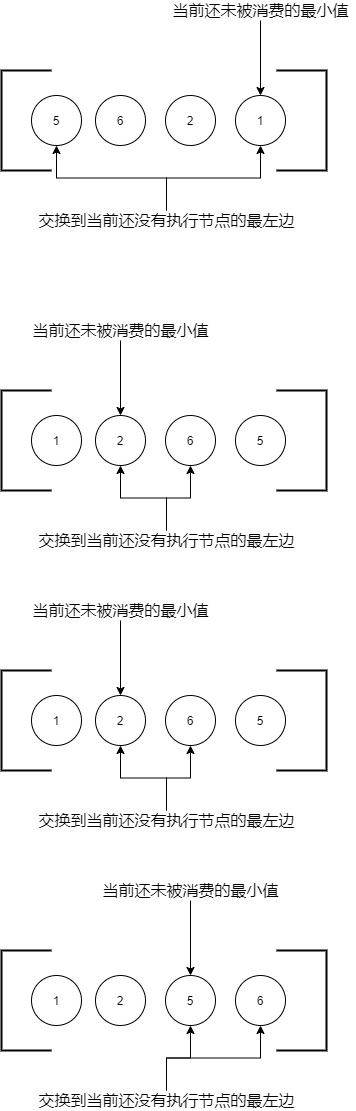

The diagram above was exported from draw.io. Its source (the exported page's mxGraphModel, read from the mxfile embedded in the PNG):
<mxGraphModel dx="1422" dy="762" grid="1" gridSize="10" guides="1" tooltips="1" connect="1" arrows="1" fold="1" page="1" pageScale="1" pageWidth="827" pageHeight="1169" math="0" shadow="0">
  <root>
    <mxCell id="0" />
    <mxCell id="1" parent="0" />
    <mxCell id="2BC3sWNpHuzNA0ztqI_Y-10" value="" style="curved=1;endArrow=classic;html=1;rounded=0;exitX=0.5;exitY=1;exitDx=0;exitDy=0;entryX=0.5;entryY=1;entryDx=0;entryDy=0;" edge="1" parent="1" source="2BC3sWNpHuzNA0ztqI_Y-4">
      <mxGeometry width="50" height="50" relative="1" as="geometry">
        <mxPoint x="390" y="320" as="sourcePoint" />
        <mxPoint x="250" y="120" as="targetPoint" />
        <Array as="points">
          <mxPoint x="420" y="130" />
          <mxPoint x="400" y="130" />
          <mxPoint x="350" y="150" />
        </Array>
      </mxGeometry>
    </mxCell>
    <mxCell id="2BC3sWNpHuzNA0ztqI_Y-12" value="" style="strokeWidth=2;html=1;shape=mxgraph.flowchart.annotation_1;align=left;pointerEvents=1;" vertex="1" parent="1">
      <mxGeometry x="275" y="140" width="50" height="100" as="geometry" />
    </mxCell>
    <mxCell id="2BC3sWNpHuzNA0ztqI_Y-13" value="" style="strokeWidth=2;html=1;shape=mxgraph.flowchart.annotation_1;align=left;pointerEvents=1;rotation=-180;" vertex="1" parent="1">
      <mxGeometry x="550" y="140" width="50" height="100" as="geometry" />
    </mxCell>
    <mxCell id="2BC3sWNpHuzNA0ztqI_Y-14" value="5" style="ellipse;whiteSpace=wrap;html=1;aspect=fixed;" vertex="1" parent="1">
      <mxGeometry x="305" y="165" width="50" height="50" as="geometry" />
    </mxCell>
    <mxCell id="2BC3sWNpHuzNA0ztqI_Y-15" value="6" style="ellipse;whiteSpace=wrap;html=1;aspect=fixed;" vertex="1" parent="1">
      <mxGeometry x="369" y="165" width="50" height="50" as="geometry" />
    </mxCell>
    <mxCell id="2BC3sWNpHuzNA0ztqI_Y-16" value="2" style="ellipse;whiteSpace=wrap;html=1;aspect=fixed;" vertex="1" parent="1">
      <mxGeometry x="439" y="165" width="50" height="50" as="geometry" />
    </mxCell>
    <mxCell id="2BC3sWNpHuzNA0ztqI_Y-17" value="1" style="ellipse;whiteSpace=wrap;html=1;aspect=fixed;" vertex="1" parent="1">
      <mxGeometry x="509" y="165" width="50" height="50" as="geometry" />
    </mxCell>
    <mxCell id="2BC3sWNpHuzNA0ztqI_Y-62" style="edgeStyle=orthogonalEdgeStyle;rounded=0;orthogonalLoop=1;jettySize=auto;html=1;entryX=0.5;entryY=1;entryDx=0;entryDy=0;" edge="1" parent="1" source="2BC3sWNpHuzNA0ztqI_Y-30" target="2BC3sWNpHuzNA0ztqI_Y-17">
      <mxGeometry relative="1" as="geometry" />
    </mxCell>
    <mxCell id="2BC3sWNpHuzNA0ztqI_Y-63" style="edgeStyle=orthogonalEdgeStyle;rounded=0;orthogonalLoop=1;jettySize=auto;html=1;entryX=0.5;entryY=1;entryDx=0;entryDy=0;" edge="1" parent="1" source="2BC3sWNpHuzNA0ztqI_Y-30" target="2BC3sWNpHuzNA0ztqI_Y-14">
      <mxGeometry relative="1" as="geometry" />
    </mxCell>
    <mxCell id="2BC3sWNpHuzNA0ztqI_Y-30" value="交换到当前还没有执行节点的最左边" style="text;html=1;align=center;verticalAlign=middle;resizable=0;points=[];autosize=1;strokeColor=none;fillColor=none;fontSize=16;" vertex="1" parent="1">
      <mxGeometry x="305" y="280" width="270" height="20" as="geometry" />
    </mxCell>
    <mxCell id="2BC3sWNpHuzNA0ztqI_Y-58" style="edgeStyle=orthogonalEdgeStyle;rounded=0;orthogonalLoop=1;jettySize=auto;html=1;entryX=0.5;entryY=0;entryDx=0;entryDy=0;" edge="1" parent="1" source="2BC3sWNpHuzNA0ztqI_Y-57" target="2BC3sWNpHuzNA0ztqI_Y-17">
      <mxGeometry relative="1" as="geometry" />
    </mxCell>
    <mxCell id="2BC3sWNpHuzNA0ztqI_Y-57" value="当前还未被消费的最小值" style="text;html=1;align=center;verticalAlign=middle;resizable=0;points=[];autosize=1;strokeColor=none;fillColor=none;fontSize=16;" vertex="1" parent="1">
      <mxGeometry x="439" y="70" width="190" height="20" as="geometry" />
    </mxCell>
    <mxCell id="2BC3sWNpHuzNA0ztqI_Y-64" value="" style="strokeWidth=2;html=1;shape=mxgraph.flowchart.annotation_1;align=left;pointerEvents=1;" vertex="1" parent="1">
      <mxGeometry x="275" y="460" width="50" height="100" as="geometry" />
    </mxCell>
    <mxCell id="2BC3sWNpHuzNA0ztqI_Y-65" value="" style="strokeWidth=2;html=1;shape=mxgraph.flowchart.annotation_1;align=left;pointerEvents=1;rotation=-180;" vertex="1" parent="1">
      <mxGeometry x="550" y="460" width="50" height="100" as="geometry" />
    </mxCell>
    <mxCell id="2BC3sWNpHuzNA0ztqI_Y-66" value="1" style="ellipse;whiteSpace=wrap;html=1;aspect=fixed;" vertex="1" parent="1">
      <mxGeometry x="305" y="485" width="50" height="50" as="geometry" />
    </mxCell>
    <mxCell id="2BC3sWNpHuzNA0ztqI_Y-67" value="2" style="ellipse;whiteSpace=wrap;html=1;aspect=fixed;" vertex="1" parent="1">
      <mxGeometry x="369" y="485" width="50" height="50" as="geometry" />
    </mxCell>
    <mxCell id="2BC3sWNpHuzNA0ztqI_Y-68" value="6" style="ellipse;whiteSpace=wrap;html=1;aspect=fixed;" vertex="1" parent="1">
      <mxGeometry x="439" y="485" width="50" height="50" as="geometry" />
    </mxCell>
    <mxCell id="2BC3sWNpHuzNA0ztqI_Y-69" value="5" style="ellipse;whiteSpace=wrap;html=1;aspect=fixed;" vertex="1" parent="1">
      <mxGeometry x="509" y="485" width="50" height="50" as="geometry" />
    </mxCell>
    <mxCell id="2BC3sWNpHuzNA0ztqI_Y-78" style="edgeStyle=orthogonalEdgeStyle;rounded=0;orthogonalLoop=1;jettySize=auto;html=1;entryX=0.5;entryY=1;entryDx=0;entryDy=0;" edge="1" parent="1" source="2BC3sWNpHuzNA0ztqI_Y-72" target="2BC3sWNpHuzNA0ztqI_Y-67">
      <mxGeometry relative="1" as="geometry" />
    </mxCell>
    <mxCell id="2BC3sWNpHuzNA0ztqI_Y-79" style="edgeStyle=orthogonalEdgeStyle;rounded=0;orthogonalLoop=1;jettySize=auto;html=1;entryX=0.5;entryY=1;entryDx=0;entryDy=0;" edge="1" parent="1" source="2BC3sWNpHuzNA0ztqI_Y-72" target="2BC3sWNpHuzNA0ztqI_Y-68">
      <mxGeometry relative="1" as="geometry" />
    </mxCell>
    <mxCell id="2BC3sWNpHuzNA0ztqI_Y-72" value="交换到当前还没有执行节点的最左边" style="text;html=1;align=center;verticalAlign=middle;resizable=0;points=[];autosize=1;strokeColor=none;fillColor=none;fontSize=16;" vertex="1" parent="1">
      <mxGeometry x="305" y="600" width="270" height="20" as="geometry" />
    </mxCell>
    <mxCell id="2BC3sWNpHuzNA0ztqI_Y-76" style="edgeStyle=orthogonalEdgeStyle;rounded=0;orthogonalLoop=1;jettySize=auto;html=1;entryX=0.5;entryY=0;entryDx=0;entryDy=0;" edge="1" parent="1" target="2BC3sWNpHuzNA0ztqI_Y-67">
      <mxGeometry relative="1" as="geometry">
        <mxPoint x="394" y="410" as="sourcePoint" />
      </mxGeometry>
    </mxCell>
    <mxCell id="2BC3sWNpHuzNA0ztqI_Y-77" value="当前还未被消费的最小值" style="text;html=1;align=center;verticalAlign=middle;resizable=0;points=[];autosize=1;strokeColor=none;fillColor=none;fontSize=16;" vertex="1" parent="1">
      <mxGeometry x="299" y="390" width="190" height="20" as="geometry" />
    </mxCell>
    <mxCell id="2BC3sWNpHuzNA0ztqI_Y-80" value="" style="strokeWidth=2;html=1;shape=mxgraph.flowchart.annotation_1;align=left;pointerEvents=1;" vertex="1" parent="1">
      <mxGeometry x="275" y="740" width="50" height="100" as="geometry" />
    </mxCell>
    <mxCell id="2BC3sWNpHuzNA0ztqI_Y-81" value="" style="strokeWidth=2;html=1;shape=mxgraph.flowchart.annotation_1;align=left;pointerEvents=1;rotation=-180;" vertex="1" parent="1">
      <mxGeometry x="550" y="740" width="50" height="100" as="geometry" />
    </mxCell>
    <mxCell id="2BC3sWNpHuzNA0ztqI_Y-82" value="1" style="ellipse;whiteSpace=wrap;html=1;aspect=fixed;" vertex="1" parent="1">
      <mxGeometry x="305" y="765" width="50" height="50" as="geometry" />
    </mxCell>
    <mxCell id="2BC3sWNpHuzNA0ztqI_Y-83" value="2" style="ellipse;whiteSpace=wrap;html=1;aspect=fixed;" vertex="1" parent="1">
      <mxGeometry x="369" y="765" width="50" height="50" as="geometry" />
    </mxCell>
    <mxCell id="2BC3sWNpHuzNA0ztqI_Y-84" value="6" style="ellipse;whiteSpace=wrap;html=1;aspect=fixed;" vertex="1" parent="1">
      <mxGeometry x="439" y="765" width="50" height="50" as="geometry" />
    </mxCell>
    <mxCell id="2BC3sWNpHuzNA0ztqI_Y-85" value="5" style="ellipse;whiteSpace=wrap;html=1;aspect=fixed;" vertex="1" parent="1">
      <mxGeometry x="509" y="765" width="50" height="50" as="geometry" />
    </mxCell>
    <mxCell id="2BC3sWNpHuzNA0ztqI_Y-86" style="edgeStyle=orthogonalEdgeStyle;rounded=0;orthogonalLoop=1;jettySize=auto;html=1;entryX=0.5;entryY=1;entryDx=0;entryDy=0;" edge="1" parent="1" source="2BC3sWNpHuzNA0ztqI_Y-88" target="2BC3sWNpHuzNA0ztqI_Y-83">
      <mxGeometry relative="1" as="geometry" />
    </mxCell>
    <mxCell id="2BC3sWNpHuzNA0ztqI_Y-87" style="edgeStyle=orthogonalEdgeStyle;rounded=0;orthogonalLoop=1;jettySize=auto;html=1;entryX=0.5;entryY=1;entryDx=0;entryDy=0;" edge="1" parent="1" source="2BC3sWNpHuzNA0ztqI_Y-88" target="2BC3sWNpHuzNA0ztqI_Y-84">
      <mxGeometry relative="1" as="geometry" />
    </mxCell>
    <mxCell id="2BC3sWNpHuzNA0ztqI_Y-88" value="交换到当前还没有执行节点的最左边" style="text;html=1;align=center;verticalAlign=middle;resizable=0;points=[];autosize=1;strokeColor=none;fillColor=none;fontSize=16;" vertex="1" parent="1">
      <mxGeometry x="305" y="880" width="270" height="20" as="geometry" />
    </mxCell>
    <mxCell id="2BC3sWNpHuzNA0ztqI_Y-89" style="edgeStyle=orthogonalEdgeStyle;rounded=0;orthogonalLoop=1;jettySize=auto;html=1;entryX=0.5;entryY=0;entryDx=0;entryDy=0;" edge="1" parent="1" target="2BC3sWNpHuzNA0ztqI_Y-83">
      <mxGeometry relative="1" as="geometry">
        <mxPoint x="394" y="690" as="sourcePoint" />
      </mxGeometry>
    </mxCell>
    <mxCell id="2BC3sWNpHuzNA0ztqI_Y-90" value="当前还未被消费的最小值" style="text;html=1;align=center;verticalAlign=middle;resizable=0;points=[];autosize=1;strokeColor=none;fillColor=none;fontSize=16;" vertex="1" parent="1">
      <mxGeometry x="299" y="670" width="190" height="20" as="geometry" />
    </mxCell>
    <mxCell id="2BC3sWNpHuzNA0ztqI_Y-91" value="" style="strokeWidth=2;html=1;shape=mxgraph.flowchart.annotation_1;align=left;pointerEvents=1;" vertex="1" parent="1">
      <mxGeometry x="275" y="1020" width="50" height="100" as="geometry" />
    </mxCell>
    <mxCell id="2BC3sWNpHuzNA0ztqI_Y-92" value="" style="strokeWidth=2;html=1;shape=mxgraph.flowchart.annotation_1;align=left;pointerEvents=1;rotation=-180;" vertex="1" parent="1">
      <mxGeometry x="550" y="1020" width="50" height="100" as="geometry" />
    </mxCell>
    <mxCell id="2BC3sWNpHuzNA0ztqI_Y-93" value="1" style="ellipse;whiteSpace=wrap;html=1;aspect=fixed;" vertex="1" parent="1">
      <mxGeometry x="305" y="1045" width="50" height="50" as="geometry" />
    </mxCell>
    <mxCell id="2BC3sWNpHuzNA0ztqI_Y-94" value="2" style="ellipse;whiteSpace=wrap;html=1;aspect=fixed;" vertex="1" parent="1">
      <mxGeometry x="369" y="1045" width="50" height="50" as="geometry" />
    </mxCell>
    <mxCell id="2BC3sWNpHuzNA0ztqI_Y-95" value="5" style="ellipse;whiteSpace=wrap;html=1;aspect=fixed;" vertex="1" parent="1">
      <mxGeometry x="439" y="1045" width="50" height="50" as="geometry" />
    </mxCell>
    <mxCell id="2BC3sWNpHuzNA0ztqI_Y-96" value="6" style="ellipse;whiteSpace=wrap;html=1;aspect=fixed;" vertex="1" parent="1">
      <mxGeometry x="509" y="1045" width="50" height="50" as="geometry" />
    </mxCell>
    <mxCell id="2BC3sWNpHuzNA0ztqI_Y-103" style="edgeStyle=orthogonalEdgeStyle;rounded=0;orthogonalLoop=1;jettySize=auto;html=1;entryX=0.5;entryY=1;entryDx=0;entryDy=0;" edge="1" parent="1" source="2BC3sWNpHuzNA0ztqI_Y-99" target="2BC3sWNpHuzNA0ztqI_Y-96">
      <mxGeometry relative="1" as="geometry" />
    </mxCell>
    <mxCell id="2BC3sWNpHuzNA0ztqI_Y-104" style="edgeStyle=orthogonalEdgeStyle;rounded=0;orthogonalLoop=1;jettySize=auto;html=1;entryX=0.5;entryY=1;entryDx=0;entryDy=0;" edge="1" parent="1" source="2BC3sWNpHuzNA0ztqI_Y-99" target="2BC3sWNpHuzNA0ztqI_Y-95">
      <mxGeometry relative="1" as="geometry" />
    </mxCell>
    <mxCell id="2BC3sWNpHuzNA0ztqI_Y-99" value="交换到当前还没有执行节点的最左边" style="text;html=1;align=center;verticalAlign=middle;resizable=0;points=[];autosize=1;strokeColor=none;fillColor=none;fontSize=16;" vertex="1" parent="1">
      <mxGeometry x="305" y="1160" width="270" height="20" as="geometry" />
    </mxCell>
    <mxCell id="2BC3sWNpHuzNA0ztqI_Y-102" value="" style="edgeStyle=orthogonalEdgeStyle;rounded=0;orthogonalLoop=1;jettySize=auto;html=1;" edge="1" parent="1" source="2BC3sWNpHuzNA0ztqI_Y-101" target="2BC3sWNpHuzNA0ztqI_Y-95">
      <mxGeometry relative="1" as="geometry" />
    </mxCell>
    <mxCell id="2BC3sWNpHuzNA0ztqI_Y-101" value="当前还未被消费的最小值" style="text;html=1;align=center;verticalAlign=middle;resizable=0;points=[];autosize=1;strokeColor=none;fillColor=none;fontSize=16;" vertex="1" parent="1">
      <mxGeometry x="369" y="950" width="190" height="20" as="geometry" />
    </mxCell>
  </root>
</mxGraphModel>